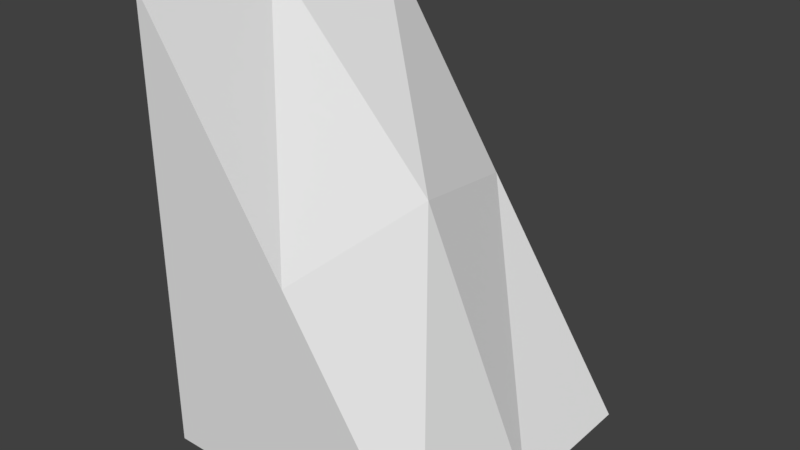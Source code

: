 # Source: Mod_Cliff_Short.blend  (saved by Blender 2.80.75; exported with 4.5.12 LTS)
import bpy
from mathutils import Matrix  # noqa: F401  (used for matrix-valued properties, if any)

bpy.ops.wm.read_factory_settings(use_empty=True)
scene = bpy.context.scene
scene.name = 'Scene'

# ---- collections
col_collection_1 = bpy.data.collections.new('Collection 1'); scene.collection.children.link(col_collection_1)

# ---- materials (node trees are filled in below, after node groups)
mat_tileset = bpy.data.materials.new('Tileset')
mat_tileset.alpha_threshold = 0.0
mat_tileset.use_transparent_shadow = False
mat_tileset.roughness = 0.5
mat_tileset.line_color = (0.0, 0.0, 0.0, 1.0)

# ---- material node trees

# ---- world
world_world = bpy.data.worlds.new('World'); scene.world = world_world
world_world.color = (0.05088, 0.05088, 0.05088)
world_world.use_sun_shadow = False
world_world.sun_shadow_jitter_overblur = 0.0
world_world.cycles.sampling_method = 'MANUAL'

# ---- meshes
me_cube = bpy.data.meshes.new('Cube')
me_cube.from_pydata([(0.5, 0.25, 0.0), (0.5, -0.25, 0.0), (0.0, -0.25, 0.75), (0.0, 0.25, 0.75), (0.25, -0.25, 0.375), (0.3038, 0.0, 0.4326), (0.25, 0.25, 0.375), (0.5, 0.0, 0.0), (0.0, 0.0, 0.75), (0.0, -0.25, 0.0), (0.0, 0.25, 0.0)], [], [(1, 7, 5, 4), (7, 0, 6, 5), (5, 6, 3, 8), (4, 5, 8, 2), (9, 1, 4, 2), (10, 3, 6, 0)])
_uv = me_cube.uv_layers.new(name='UVMap')
_uv.uv.foreach_set('vector', [0.0, 0.03125, 0.125, 0.03125, 0.125, 0.25, 0.0, 0.25, 0.125, 0.03125, 0.25, 0.03125, 0.25, 0.25, 0.125, 0.25, 0.125, 0.7812, 0.25, 0.7812, 0.25, 1.0, 0.125, 1.0, 0.0, 0.7812, 0.125, 0.7812, 0.125, 1.0, 0.0, 1.0, 0.0625, 0.1875, 0.3125, 0.1875, 0.1875, 0.375, 0.0625, 0.5625, 0.3125, 0.1875, 0.3125, 0.5625, 0.1875, 0.375, 0.0625, 0.1875])
me_cube.materials.append(mat_tileset)
me_cube.use_remesh_preserve_volume = False
me_cube.use_remesh_preserve_attributes = False
me_cube.use_mirror_vertex_groups = False
me_cube.update()

# ---- objects
ob_model = bpy.data.objects.new('Model', me_cube)

# ---- transforms, parenting, visibility, modifiers, constraints
ob_model.location = (0.0, 0.0, 0.0)
ob_model.lock_rotations_4d = False
ob_model.empty_display_type = 'ARROWS'
ob_model.lineart.crease_threshold = 0.0
_vg = ob_model.vertex_groups.new(name='Group')

# ---- collection membership
col_collection_1.objects.link(ob_model)

# ---- scene / render settings (as saved in the file)
scene.frame_start = 1; scene.frame_end = 250; scene.frame_set(1)
scene.render.engine = 'BLENDER_EEVEE_NEXT'
scene.render.resolution_percentage = 50
scene.render.dither_intensity = 0.0
scene.cycles.use_denoising = False
scene.cycles.samples = 128
scene.cycles.sampling_pattern = 'TABULATED_SOBOL'
scene.cycles.use_adaptive_sampling = False
scene.cycles.use_light_tree = False
scene.cycles.blur_glossy = 0.0
scene.cycles.sample_clamp_indirect = 0.0
scene.view_settings.view_transform = 'Standard'
bpy.context.view_layer.update()

# ---- added for rendering (the .blend has no active camera and no usable light): camera, sun
cam_auto = bpy.data.cameras.new('AutoCamera')
cam_auto.lens = 50.0
cam_auto.sensor_width = 36.0
cam_auto.clip_end = 1000.0
ob_auto_camera = bpy.data.objects.new('AutoCamera', cam_auto)
scene.collection.objects.link(ob_auto_camera)
ob_auto_camera.location = (1.2037, -1.14444, 1.13796)
ob_auto_camera.rotation_euler = (1.09748, -7.21219e-08, 0.694738)
scene.camera = ob_auto_camera
light_auto_sun = bpy.data.lights.new('AutoSun', 'SUN')
light_auto_sun.energy = 3.0
light_auto_sun.angle = 0.0523599
ob_auto_sun = bpy.data.objects.new('AutoSun', light_auto_sun)
scene.collection.objects.link(ob_auto_sun)
ob_auto_sun.rotation_euler = (0.872665, 0.174533, 0.523599)
bpy.context.view_layer.update()
